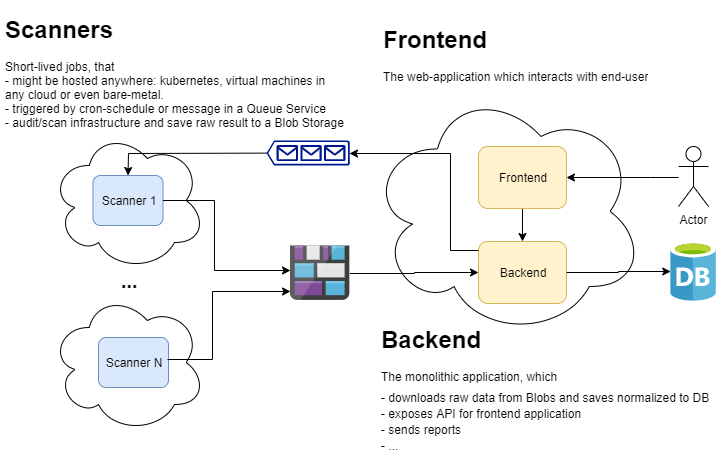

The diagram above was exported from draw.io. Its source (the exported page's mxGraphModel, read from the mxfile embedded in the PNG):
<mxGraphModel dx="1422" dy="865" grid="1" gridSize="10" guides="1" tooltips="1" connect="1" arrows="1" fold="1" page="1" pageScale="1" pageWidth="850" pageHeight="1100" math="0" shadow="0">
  <root>
    <mxCell id="0" />
    <mxCell id="1" parent="0" />
    <mxCell id="GSU2ysBFQqBCiM2tq1GI-2" value="" style="aspect=fixed;html=1;points=[];align=center;image;fontSize=12;image=img/lib/mscae/Database_General.svg;" parent="1" vertex="1">
      <mxGeometry x="690.2" y="351" width="45.6" height="60" as="geometry" />
    </mxCell>
    <mxCell id="GSU2ysBFQqBCiM2tq1GI-3" value="" style="aspect=fixed;html=1;points=[];align=center;image;fontSize=12;image=img/lib/mscae/Blog_Storage.svg;" parent="1" vertex="1">
      <mxGeometry x="310" y="355.4" width="59.35" height="54.6" as="geometry" />
    </mxCell>
    <mxCell id="GSU2ysBFQqBCiM2tq1GI-37" value="&lt;font style=&quot;font-size: 20px&quot;&gt;&lt;b&gt;...&lt;/b&gt;&lt;/font&gt;" style="text;html=1;strokeColor=none;fillColor=none;align=center;verticalAlign=middle;whiteSpace=wrap;rounded=0;" parent="1" vertex="1">
      <mxGeometry x="127.5" y="379.6" width="40" height="20" as="geometry" />
    </mxCell>
    <mxCell id="GSU2ysBFQqBCiM2tq1GI-38" value="Actor" style="shape=umlActor;verticalLabelPosition=bottom;labelBackgroundColor=#ffffff;verticalAlign=top;html=1;outlineConnect=0;" parent="1" vertex="1">
      <mxGeometry x="698" y="256" width="30" height="60" as="geometry" />
    </mxCell>
    <mxCell id="GSU2ysBFQqBCiM2tq1GI-42" value="&lt;p style=&quot;line-height: 190%&quot;&gt;&lt;/p&gt;&lt;h1&gt;Scanners&lt;/h1&gt;&lt;div&gt;Short-lived jobs, that&amp;nbsp;&lt;/div&gt;&lt;div&gt;- might be hosted anywhere: kubernetes, virtual machines in any cloud or even bare-metal.&lt;/div&gt;&lt;div&gt;- triggered by cron-schedule or message in a Queue Service&lt;/div&gt;&lt;div&gt;- audit/scan infrastructure and save raw result to a Blob Storage&lt;/div&gt;&lt;p&gt;&lt;/p&gt;" style="text;html=1;strokeColor=none;fillColor=none;spacing=5;spacingTop=-20;whiteSpace=wrap;overflow=hidden;rounded=0;" parent="1" vertex="1">
      <mxGeometry x="20" y="120" width="350" height="140" as="geometry" />
    </mxCell>
    <mxCell id="GSU2ysBFQqBCiM2tq1GI-43" value="&lt;p style=&quot;line-height: 100%&quot;&gt;&lt;/p&gt;&lt;h1&gt;Backend&lt;/h1&gt;&lt;p&gt;The monolithic application, which&lt;/p&gt;&lt;p style=&quot;line-height: 40%&quot;&gt;- downloads raw data from Blobs and saves normalized to DB&lt;/p&gt;&lt;p style=&quot;line-height: 40%&quot;&gt;- exposes API for frontend application&lt;/p&gt;&lt;p style=&quot;line-height: 40%&quot;&gt;- sends reports&lt;/p&gt;&lt;p style=&quot;line-height: 40%&quot;&gt;- ...&lt;/p&gt;&lt;p&gt;&lt;/p&gt;" style="text;html=1;strokeColor=none;fillColor=none;spacing=5;spacingTop=-20;whiteSpace=wrap;overflow=hidden;rounded=0;" parent="1" vertex="1">
      <mxGeometry x="395.8" y="430" width="340" height="135.4" as="geometry" />
    </mxCell>
    <mxCell id="GSU2ysBFQqBCiM2tq1GI-44" value="&lt;p style=&quot;line-height: 40%&quot;&gt;&lt;/p&gt;&lt;h1&gt;Frontend&lt;/h1&gt;&lt;p&gt;The web-application which interacts with end-user&lt;/p&gt;&lt;p&gt;&lt;/p&gt;" style="text;html=1;strokeColor=none;fillColor=none;spacing=5;spacingTop=-20;whiteSpace=wrap;overflow=hidden;rounded=0;" parent="1" vertex="1">
      <mxGeometry x="398" y="130" width="300" height="83" as="geometry" />
    </mxCell>
    <mxCell id="RjFooBW0hKqvFRLiue2Q-10" value="" style="group" parent="1" vertex="1" connectable="0">
      <mxGeometry x="70" y="402" width="155" height="140" as="geometry" />
    </mxCell>
    <mxCell id="GSU2ysBFQqBCiM2tq1GI-36" value="" style="ellipse;shape=cloud;whiteSpace=wrap;html=1;" parent="RjFooBW0hKqvFRLiue2Q-10" vertex="1">
      <mxGeometry width="155" height="140" as="geometry" />
    </mxCell>
    <mxCell id="GSU2ysBFQqBCiM2tq1GI-24" value="Scanner N" style="rounded=1;whiteSpace=wrap;html=1;fillColor=#dae8fc;strokeColor=#6c8ebf;" parent="RjFooBW0hKqvFRLiue2Q-10" vertex="1">
      <mxGeometry x="48.03999999999999" y="45" width="70" height="50" as="geometry" />
    </mxCell>
    <mxCell id="RjFooBW0hKqvFRLiue2Q-11" value="" style="group" parent="1" vertex="1" connectable="0">
      <mxGeometry x="70" y="240" width="155" height="140" as="geometry" />
    </mxCell>
    <mxCell id="GSU2ysBFQqBCiM2tq1GI-35" value="" style="ellipse;shape=cloud;whiteSpace=wrap;html=1;" parent="RjFooBW0hKqvFRLiue2Q-11" vertex="1">
      <mxGeometry width="155" height="140" as="geometry" />
    </mxCell>
    <mxCell id="GSU2ysBFQqBCiM2tq1GI-25" value="Scanner 1" style="rounded=1;whiteSpace=wrap;html=1;fillColor=#dae8fc;strokeColor=#6c8ebf;" parent="RjFooBW0hKqvFRLiue2Q-11" vertex="1">
      <mxGeometry x="42.5" y="45" width="70" height="50" as="geometry" />
    </mxCell>
    <mxCell id="RjFooBW0hKqvFRLiue2Q-12" value="" style="group" parent="1" vertex="1" connectable="0">
      <mxGeometry x="388" y="196" width="276" height="250" as="geometry" />
    </mxCell>
    <mxCell id="GSU2ysBFQqBCiM2tq1GI-34" value="" style="ellipse;shape=cloud;whiteSpace=wrap;html=1;" parent="RjFooBW0hKqvFRLiue2Q-12" vertex="1">
      <mxGeometry width="276" height="250" as="geometry" />
    </mxCell>
    <mxCell id="GSU2ysBFQqBCiM2tq1GI-28" value="Backend" style="rounded=1;whiteSpace=wrap;html=1;fillColor=#fff2cc;strokeColor=#d6b656;" parent="RjFooBW0hKqvFRLiue2Q-12" vertex="1">
      <mxGeometry x="110" y="155" width="88" height="62" as="geometry" />
    </mxCell>
    <mxCell id="GSU2ysBFQqBCiM2tq1GI-33" style="edgeStyle=orthogonalEdgeStyle;rounded=0;orthogonalLoop=1;jettySize=auto;html=1;" parent="RjFooBW0hKqvFRLiue2Q-12" source="GSU2ysBFQqBCiM2tq1GI-31" target="GSU2ysBFQqBCiM2tq1GI-28" edge="1">
      <mxGeometry relative="1" as="geometry" />
    </mxCell>
    <mxCell id="GSU2ysBFQqBCiM2tq1GI-31" value="Frontend" style="rounded=1;whiteSpace=wrap;html=1;fillColor=#fff2cc;strokeColor=#d6b656;" parent="RjFooBW0hKqvFRLiue2Q-12" vertex="1">
      <mxGeometry x="110" y="60" width="88" height="62" as="geometry" />
    </mxCell>
    <mxCell id="RjFooBW0hKqvFRLiue2Q-20" style="edgeStyle=orthogonalEdgeStyle;rounded=0;orthogonalLoop=1;jettySize=auto;html=1;entryX=0;entryY=0.835;entryDx=0;entryDy=0;entryPerimeter=0;exitX=0.982;exitY=0.444;exitDx=0;exitDy=0;exitPerimeter=0;" parent="1" source="GSU2ysBFQqBCiM2tq1GI-24" target="GSU2ysBFQqBCiM2tq1GI-3" edge="1">
      <mxGeometry relative="1" as="geometry">
        <mxPoint x="195" y="470" as="sourcePoint" />
        <mxPoint x="285.66666666666674" y="400.33333333333337" as="targetPoint" />
        <Array as="points">
          <mxPoint x="232" y="469" />
          <mxPoint x="232" y="401" />
        </Array>
      </mxGeometry>
    </mxCell>
    <mxCell id="RjFooBW0hKqvFRLiue2Q-21" style="edgeStyle=orthogonalEdgeStyle;rounded=0;orthogonalLoop=1;jettySize=auto;html=1;entryX=0;entryY=0.451;entryDx=0;entryDy=0;entryPerimeter=0;" parent="1" source="GSU2ysBFQqBCiM2tq1GI-25" target="GSU2ysBFQqBCiM2tq1GI-3" edge="1">
      <mxGeometry relative="1" as="geometry">
        <mxPoint x="285" y="380" as="targetPoint" />
        <Array as="points">
          <mxPoint x="234" y="310" />
          <mxPoint x="234" y="380" />
        </Array>
      </mxGeometry>
    </mxCell>
    <mxCell id="NCpqN8LZcoIcSIC2EXHs-3" style="edgeStyle=orthogonalEdgeStyle;rounded=0;orthogonalLoop=1;jettySize=auto;html=1;" parent="1" source="GSU2ysBFQqBCiM2tq1GI-28" target="GSU2ysBFQqBCiM2tq1GI-2" edge="1">
      <mxGeometry relative="1" as="geometry" />
    </mxCell>
    <mxCell id="NCpqN8LZcoIcSIC2EXHs-4" style="edgeStyle=orthogonalEdgeStyle;rounded=0;orthogonalLoop=1;jettySize=auto;html=1;" parent="1" source="GSU2ysBFQqBCiM2tq1GI-3" target="GSU2ysBFQqBCiM2tq1GI-28" edge="1">
      <mxGeometry relative="1" as="geometry">
        <Array as="points">
          <mxPoint x="434" y="383" />
          <mxPoint x="434" y="382" />
        </Array>
      </mxGeometry>
    </mxCell>
    <mxCell id="NCpqN8LZcoIcSIC2EXHs-5" style="edgeStyle=orthogonalEdgeStyle;rounded=0;orthogonalLoop=1;jettySize=auto;html=1;" parent="1" source="GSU2ysBFQqBCiM2tq1GI-38" target="GSU2ysBFQqBCiM2tq1GI-31" edge="1">
      <mxGeometry relative="1" as="geometry">
        <Array as="points">
          <mxPoint x="670" y="287" />
          <mxPoint x="670" y="287" />
        </Array>
      </mxGeometry>
    </mxCell>
    <mxCell id="E5x3iLKEIjd6afDPvhs4-5" style="edgeStyle=orthogonalEdgeStyle;rounded=0;orthogonalLoop=1;jettySize=auto;html=1;entryX=0.5;entryY=0;entryDx=0;entryDy=0;" edge="1" parent="1" source="E5x3iLKEIjd6afDPvhs4-1" target="GSU2ysBFQqBCiM2tq1GI-25">
      <mxGeometry relative="1" as="geometry" />
    </mxCell>
    <mxCell id="E5x3iLKEIjd6afDPvhs4-1" value="" style="aspect=fixed;pointerEvents=1;shadow=0;dashed=0;html=1;strokeColor=none;labelPosition=center;verticalLabelPosition=bottom;verticalAlign=top;align=center;fillColor=#00188D;shape=mxgraph.azure.queue_generic;rotation=-180;direction=west;flipH=1;" vertex="1" parent="1">
      <mxGeometry x="286.02" y="250" width="83.33" height="25" as="geometry" />
    </mxCell>
    <mxCell id="E5x3iLKEIjd6afDPvhs4-4" style="edgeStyle=orthogonalEdgeStyle;rounded=0;orthogonalLoop=1;jettySize=auto;html=1;entryX=0;entryY=0.5;entryDx=0;entryDy=0;entryPerimeter=0;" edge="1" parent="1" source="GSU2ysBFQqBCiM2tq1GI-28" target="E5x3iLKEIjd6afDPvhs4-1">
      <mxGeometry relative="1" as="geometry">
        <Array as="points">
          <mxPoint x="470" y="360" />
          <mxPoint x="470" y="263" />
        </Array>
      </mxGeometry>
    </mxCell>
  </root>
</mxGraphModel>